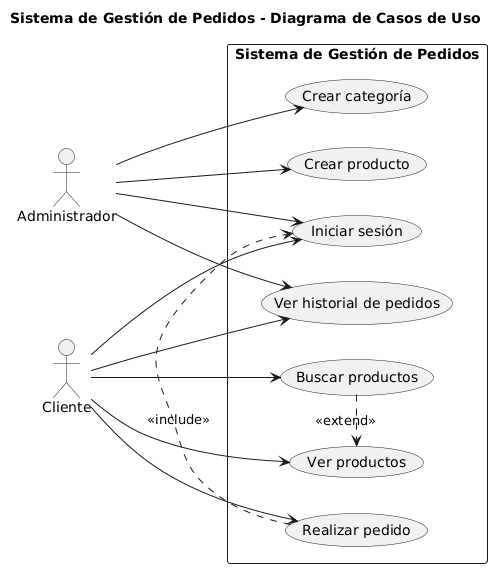

The diagram above was rendered by PlantUML. Its source (embedded in the PNG):
@startuml
title Sistema de Gestión de Pedidos - Diagrama de Casos de Uso

left to right direction

actor Administrador
actor Cliente

rectangle "Sistema de Gestión de Pedidos" {

  usecase "Iniciar sesión" as UC_IniciarSesion
  usecase "Crear categoría" as UC_CrearCategoria
  usecase "Crear producto" as UC_CrearProducto
  usecase "Ver productos" as UC_VerProductos
  usecase "Buscar productos" as UC_BuscarProductos
  usecase "Realizar pedido" as UC_RealizarPedido
  usecase "Ver historial de pedidos" as UC_HistorialPedidos
}

Administrador --> UC_IniciarSesion
Administrador --> UC_CrearCategoria
Administrador --> UC_CrearProducto
Administrador --> UC_HistorialPedidos

Cliente --> UC_IniciarSesion
Cliente --> UC_VerProductos
Cliente --> UC_BuscarProductos
Cliente --> UC_RealizarPedido
Cliente --> UC_HistorialPedidos

UC_RealizarPedido .> UC_IniciarSesion : <<include>>
UC_BuscarProductos .> UC_VerProductos : <<extend>>
@enduml